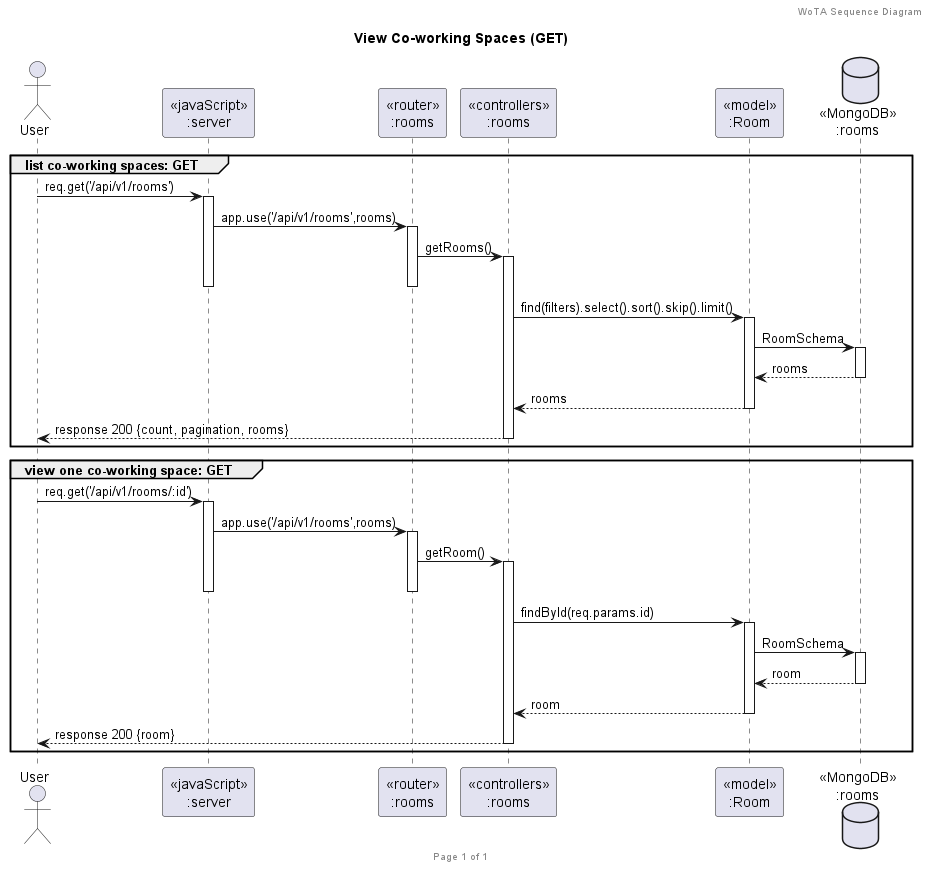

The diagram above was rendered by PlantUML. Its source (embedded in the PNG):
@startuml WoTA_Sequence_ViewCoworkingSpaces
header WoTA Sequence Diagram
footer Page %page% of %lastpage%
title "View Co-working Spaces (GET)"

actor "User" as client
participant "<<javaScript>>\n:server" as server
participant "<<router>>\n:rooms" as routerRooms
participant "<<controllers>>\n:rooms" as controllersRooms
participant "<<model>>\n:Room" as modelRoom
database "<<MongoDB>>\n:rooms" as RoomsDatabase

group list co-working spaces: GET
client->server ++:req.get('/api/v1/rooms')
server->routerRooms ++:app.use('/api/v1/rooms',rooms)
routerRooms->controllersRooms ++:getRooms()
deactivate routerRooms
deactivate server
controllersRooms->modelRoom ++:find(filters).select().sort().skip().limit()
modelRoom->RoomsDatabase ++:RoomSchema
RoomsDatabase-->modelRoom --:rooms
controllersRooms<--modelRoom --:rooms
controllersRooms-->client --:response 200 {count, pagination, rooms}
end

group view one co-working space: GET
client->server ++:req.get('/api/v1/rooms/:id')
server->routerRooms ++:app.use('/api/v1/rooms',rooms)
routerRooms->controllersRooms ++:getRoom()
deactivate routerRooms
deactivate server
controllersRooms->modelRoom ++:findById(req.params.id)
modelRoom->RoomsDatabase ++:RoomSchema
RoomsDatabase-->modelRoom --:room
controllersRooms<--modelRoom --:room
controllersRooms-->client --:response 200 {room}
end

@enduml